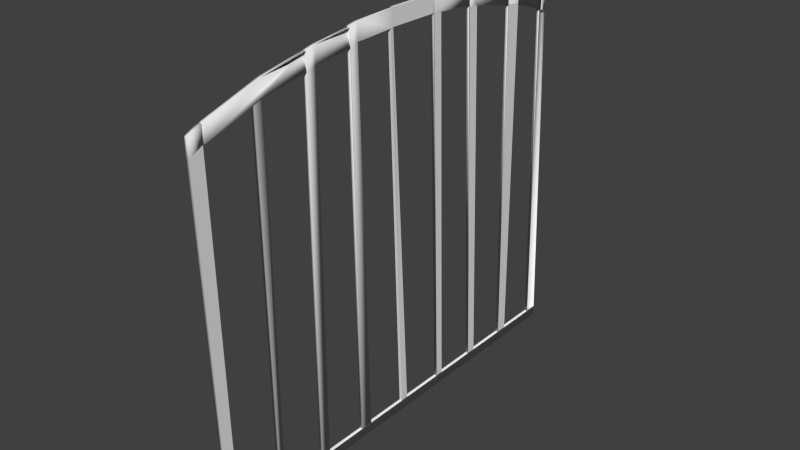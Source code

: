 # Source: gate1.blend  (saved by Blender 2.77.0; exported with 4.5.12 LTS)
import bpy
from mathutils import Matrix  # noqa: F401  (used for matrix-valued properties, if any)

bpy.ops.wm.read_factory_settings(use_empty=True)
scene = bpy.context.scene
scene.name = 'Scene'

# ---- collections
col_collection_1 = bpy.data.collections.new('Collection 1'); scene.collection.children.link(col_collection_1)

# ---- materials (node trees are filled in below, after node groups)
mat_material = bpy.data.materials.new('Material')
mat_material.alpha_threshold = 0.0
mat_material.use_transparent_shadow = False
mat_material.roughness = 0.5
mat_material.line_color = (0.0, 0.0, 0.0, 1.0)

# ---- material node trees

# ---- world
world_world = bpy.data.worlds.new('World'); scene.world = world_world
world_world.color = (0.05088, 0.05088, 0.05088)
world_world.use_sun_shadow = False
world_world.sun_shadow_jitter_overblur = 0.0
world_world.cycles.sampling_method = 'NONE'
world_world.cycles.sample_map_resolution = 256

# ---- meshes
me_cube = bpy.data.meshes.new('Cube')
me_cube.from_pydata([(0.4987, 2.78, -8.413), (0.4987, 0.4967, -8.417), (0.4987, 0.1839, -8.423), (0.3701, -0.4225, 7.159), (0.4987, 9.117, 5.709), (0.4987, -5.646, 6.632), (0.4987, -7.798, 6.089), (0.4987, -9.149, -8.437), (0.4987, 4.647, -8.411), (0.4987, 5.03, -8.411), (0.4987, 6.873, -8.41), (0.4987, 6.523, 6.523), (0.4987, 7.344, -8.41), (0.4987, 9.181, -8.41), (0.4987, -2.231, -8.43), (0.4987, -2.481, 7.091), (0.4987, -4.105, 6.884), (0.4987, -6.7, -8.436), (0.4987, -8.696, -8.436), (0.3671, 2.78, -8.413), (0.3671, 0.4967, -8.417), (0.3671, 9.717, -8.41), (0.3671, 4.647, -8.411), (0.3671, 6.873, -8.41), (0.3671, 7.344, -8.41), (0.3671, -4.5, -8.435), (0.3671, -6.7, -8.436), (0.3671, -6.455, -8.436), (0.3671, 0.1839, -8.423), (0.3671, 9.728, -8.436), (0.4987, 9.728, -8.436), (0.4987, -9.149, -8.846), (0.4987, -8.696, -8.846), (0.3671, -9.149, -8.846), (0.4987, -4.5, 6.792), (0.4987, -8.904, 5.727), (0.4987, 8.731, 5.844), (0.487, -0.4309, 7.194), (0.4987, 4.48, 6.929), (0.3671, -6.825, 6.338), (0.3671, -2.061, 7.162), (0.3671, 2.33, 7.171), (0.3671, 7.265, 6.36), (0.4987, -2.481, 7.777), (0.4987, 3.997, 7.669), (0.4987, 8.731, 6.53), (0.37, -4.105, 7.57), (0.3671, -8.904, 6.413), (0.3671, 1.898, 7.908), (0.3671, 7.265, 7.046), (0.3671, 9.117, 6.395), (0.3671, 8.731, 6.53), (0.4987, -8.904, 6.413), (0.3671, -8.85, 5.717), (0.3671, -8.85, 6.403), (0.4987, -8.85, 6.403), (0.4987, -4.522, 6.773), (0.3671, -4.522, 6.773), (0.4987, -4.522, 7.459), (0.4752, -0.2815, 7.227), (0.3435, -0.2815, 7.913), (0.4987, 4.005, 7.032), (0.3671, 4.005, 7.032), (0.4987, 4.005, 7.718), (0.3671, 6.534, 6.499), (0.4987, 6.534, 7.185), (0.3671, 6.534, 7.185), (0.3671, 7.194, 7.073), (0.4987, 7.194, 7.073), (0.4987, 7.265, 7.046), (0.3671, 8.828, 5.797), (0.3671, 8.828, 6.483), (0.4987, 8.828, 6.483), (0.4987, 2.448, -8.417), (0.4987, 9.717, -8.41), (0.4987, -1.732, -8.427), (0.4987, -4.105, -8.434), (0.4987, -4.5, -8.435), (0.4987, -2.108, 7.162), (0.4987, -6.455, -8.436), (0.4987, -6.825, 6.338), (0.4987, -6.455, 6.452), (0.3671, 2.448, -8.417), (0.373, -0.1795, 7.156), (0.3671, 9.181, -8.41), (0.3671, 5.03, -8.411), (0.3671, -2.231, -8.43), (0.3671, -1.732, -8.427), (0.3671, -4.105, -8.434), (0.3671, -4.105, 6.884), (0.3671, -9.449, 5.464), (0.3671, 7.194, 6.387), (0.3671, -8.696, -8.436), (0.3671, -8.696, -8.846), (0.4987, 9.728, -8.846), (0.3671, 9.728, -8.846), (0.4987, -9.449, 5.464), (0.4987, 7.265, 6.36), (0.4987, 2.33, 7.171), (0.4987, 1.898, 7.222), (0.4987, 3.997, 6.983), (0.3671, -6.455, 6.452), (0.3671, 4.48, 6.929), (0.3671, -8.904, 5.727), (0.3671, -4.5, 7.478), (0.4987, -4.5, 7.478), (0.5016, -4.105, 7.57), (0.4987, -2.108, 7.848), (0.4987, 4.48, 7.616), (0.4987, 6.523, 7.209), (0.4987, 9.117, 6.395), (0.3671, -2.481, 7.777), (0.3671, -2.108, 7.848), (0.3671, 3.997, 7.669), (0.3671, 4.48, 7.616), (0.3671, 6.523, 7.209), (0.4987, -6.455, 7.138), (0.3671, -6.455, 7.138), (0.4987, 1.898, 7.908), (0.4987, -9.449, 6.15), (0.3671, -9.449, 6.15), (0.4987, -8.85, 5.717), (0.3671, -4.522, 7.459), (0.4987, -2.299, 7.051), (0.3671, -2.299, 7.051), (0.5016, -2.299, 7.737), (0.37, -2.299, 7.737), (0.4752, -0.2815, 7.913), (0.3452, 1.924, 7.115), (0.3671, 4.005, 7.718), (0.4987, 6.534, 6.499), (0.4987, 7.194, 6.387), (0.4987, 8.828, 5.797)], [(5, 6), (18, 17), (79, 77), (4, 97), (6, 96), (75, 2), (76, 14)], [(10, 23, 24, 12), (7, 31, 32, 18), (83, 128, 99, 59), (74, 1, 2, 73, 0, 8, 9, 10, 12, 13), (22, 8, 100, 44, 113), (118, 63, 129, 48), (76, 77, 25, 88), (0, 19, 41, 98), (75, 14, 86, 87), (13, 84, 21, 74), (20, 83, 3, 28), (21, 84, 51, 50), (117, 54, 55, 116), (92, 103, 35, 18, 32, 93), (42, 91, 24, 23, 115, 49), (39, 53, 54, 117, 122, 57, 101, 27, 26), (60, 83, 3, 40, 112), (46, 126, 124, 89, 88, 25, 104), (102, 85, 22, 113, 114, 66, 64), (23, 10, 11, 109, 115), (60, 48, 118, 127), (78, 75, 87, 40), (4, 74, 21, 50, 110), (16, 76, 88, 89), (8, 22, 85, 9), (84, 13, 36, 45, 51), (9, 85, 102, 38), (2, 1, 20, 28), (41, 19, 82, 128, 48, 129, 62), (73, 82, 19, 0), (2, 37, 59, 1), (79, 17, 26, 27), (12, 24, 91, 131), (15, 43, 111, 86, 14), (81, 56, 57, 122, 58, 116, 55, 121, 80), (17, 80, 39, 26), (48, 128, 82, 73, 99, 118), (81, 79, 27, 101), (31, 33, 93, 32), (32, 93, 95, 94), (30, 18, 32, 94), (92, 29, 95, 93), (29, 30, 94, 95), (90, 103, 92, 93, 33), (103, 35, 96, 90), (90, 120, 47, 103), (96, 119, 120, 90), (1, 59, 83, 20), (4, 110, 45, 36), (67, 71, 70, 91), (7, 96, 90, 33, 31), (105, 106, 46, 104), (43, 107, 112, 111), (108, 114, 113, 44), (69, 49, 115, 109), (68, 67, 49, 69), (110, 50, 51, 45), (52, 47, 120, 119), (78, 37, 59, 127, 107, 43, 15), (112, 107, 127, 60), (118, 99, 98, 61, 63), (35, 52, 119, 96), (118, 127, 59, 99), (108, 44, 100, 38, 130, 65), (16, 89, 124, 123), (97, 69, 109, 11), (83, 60, 48, 128), (53, 121, 55, 54), (39, 80, 121, 53), (123, 124, 126, 125, 106, 105, 34, 16), (117, 116, 58, 122), (81, 101, 57, 56), (86, 111, 112, 40, 87), (46, 106, 125, 126), (62, 129, 63, 61), (41, 62, 61, 98), (64, 66, 65, 130), (102, 64, 130, 38), (108, 65, 66, 114), (42, 49, 67, 91), (131, 68, 69, 97), (70, 71, 72, 132), (68, 72, 71, 67), (131, 132, 72, 68), (91, 70, 132, 131), (47, 52, 35, 103), (34, 105, 104, 25, 77), (15, 14, 75, 78), (77, 76, 16, 34), (81, 80, 17, 79), (33, 7, 18, 35, 96, 90), (19, 41, 98, 99, 73, 0), (100, 8, 9, 38), (10, 12, 131, 97, 11), (3, 37, 2, 28)])
me_cube.polygons.foreach_set('use_smooth', [1, 1, 0, 1, 1, 1, 1, 1, 1, 1, 1, 1, 1, 1, 1, 1, 0, 1, 1, 1, 0, 1, 1, 1, 1, 1, 1, 1, 1, 1, 0, 1, 1, 1, 1, 1, 1, 1, 1, 1, 1, 1, 1, 1, 1, 1, 1, 1, 1, 1, 1, 1, 1, 1, 1, 1, 1, 1, 1, 1, 1, 1, 0, 1, 1, 1, 0, 1, 1, 1, 1, 1, 1, 1, 1, 1, 1, 1, 1, 1, 1, 1, 1, 1, 1, 1, 1, 1, 1, 1, 0, 0, 0, 0, 0])
me_cube.materials.append(mat_material)
me_cube.use_remesh_preserve_volume = False
me_cube.use_remesh_preserve_attributes = False
me_cube.use_mirror_vertex_groups = False
me_cube.update()

# ---- objects
ob_cube = bpy.data.objects.new('Cube', me_cube)

# ---- transforms, parenting, visibility, modifiers, constraints
ob_cube.location = (-4.59e-18, -0.1033, -0.02067)
ob_cube.lock_rotations_4d = False
ob_cube.empty_display_type = 'ARROWS'
ob_cube.lineart.crease_threshold = 0.0

# ---- collection membership
col_collection_1.objects.link(ob_cube)

# ---- scene / render settings (as saved in the file)
scene.frame_start = 1; scene.frame_end = 250; scene.frame_set(1)
scene.render.engine = 'BLENDER_EEVEE_NEXT'
scene.render.resolution_percentage = 50
scene.render.dither_intensity = 0.0
scene.cycles.use_denoising = False
scene.cycles.samples = 10
scene.cycles.sampling_pattern = 'TABULATED_SOBOL'
scene.cycles.light_sampling_threshold = 0.0
scene.cycles.use_adaptive_sampling = False
scene.cycles.use_light_tree = False
scene.cycles.blur_glossy = 0.0
scene.cycles.pixel_filter_type = 'GAUSSIAN'
scene.cycles.sample_clamp_indirect = 0.0
scene.view_settings.view_transform = 'Standard'
bpy.context.view_layer.update()

# ---- added for rendering (the .blend has no active camera and no usable light): camera, sun
cam_auto = bpy.data.cameras.new('AutoCamera')
cam_auto.lens = 50.0
cam_auto.sensor_width = 36.0
cam_auto.clip_end = 1000.0
ob_auto_camera = bpy.data.objects.new('AutoCamera', cam_auto)
scene.collection.objects.link(ob_auto_camera)
ob_auto_camera.location = (23.9872, -28.2414, 18.3643)
ob_auto_camera.rotation_euler = (1.09748, -7.21219e-08, 0.694738)
scene.camera = ob_auto_camera
light_auto_sun = bpy.data.lights.new('AutoSun', 'SUN')
light_auto_sun.energy = 3.0
light_auto_sun.angle = 0.0523599
ob_auto_sun = bpy.data.objects.new('AutoSun', light_auto_sun)
scene.collection.objects.link(ob_auto_sun)
ob_auto_sun.rotation_euler = (0.872665, 0.174533, 0.523599)
bpy.context.view_layer.update()
